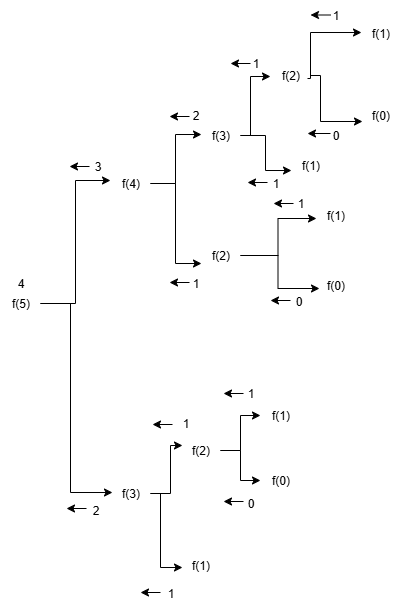

The diagram above was exported from draw.io. Its source (the exported page's mxGraphModel, read from the mxfile embedded in the PNG):
<mxGraphModel dx="1418" dy="794" grid="1" gridSize="10" guides="1" tooltips="1" connect="1" arrows="1" fold="1" page="1" pageScale="1" pageWidth="850" pageHeight="1100" math="0" shadow="0">
  <root>
    <mxCell id="0" />
    <mxCell id="1" parent="0" />
    <mxCell id="tMwmx9r10h9dBkiv5euX-1" value="f(5)" style="text;html=1;align=center;verticalAlign=middle;resizable=0;points=[];autosize=1;strokeColor=none;fillColor=none;" vertex="1" parent="1">
      <mxGeometry x="20" y="388" width="40" height="30" as="geometry" />
    </mxCell>
    <mxCell id="tMwmx9r10h9dBkiv5euX-2" value="f(4)" style="text;html=1;align=center;verticalAlign=middle;resizable=0;points=[];autosize=1;strokeColor=none;fillColor=none;" vertex="1" parent="1">
      <mxGeometry x="130" y="268" width="40" height="30" as="geometry" />
    </mxCell>
    <mxCell id="tMwmx9r10h9dBkiv5euX-3" value="f(3)" style="text;html=1;align=center;verticalAlign=middle;resizable=0;points=[];autosize=1;strokeColor=none;fillColor=none;" vertex="1" parent="1">
      <mxGeometry x="130" y="578" width="40" height="30" as="geometry" />
    </mxCell>
    <mxCell id="tMwmx9r10h9dBkiv5euX-4" value="f(3)" style="text;html=1;align=center;verticalAlign=middle;resizable=0;points=[];autosize=1;strokeColor=none;fillColor=none;" vertex="1" parent="1">
      <mxGeometry x="220" y="220" width="40" height="30" as="geometry" />
    </mxCell>
    <mxCell id="tMwmx9r10h9dBkiv5euX-5" value="f(2)" style="text;html=1;align=center;verticalAlign=middle;resizable=0;points=[];autosize=1;strokeColor=none;fillColor=none;" vertex="1" parent="1">
      <mxGeometry x="220" y="340" width="40" height="30" as="geometry" />
    </mxCell>
    <mxCell id="tMwmx9r10h9dBkiv5euX-38" style="edgeStyle=orthogonalEdgeStyle;rounded=0;orthogonalLoop=1;jettySize=auto;html=1;" edge="1" parent="1" source="tMwmx9r10h9dBkiv5euX-6" target="tMwmx9r10h9dBkiv5euX-15">
      <mxGeometry relative="1" as="geometry" />
    </mxCell>
    <mxCell id="tMwmx9r10h9dBkiv5euX-6" value="f(2)" style="text;html=1;align=center;verticalAlign=middle;resizable=0;points=[];autosize=1;strokeColor=none;fillColor=none;rotation=0;" vertex="1" parent="1">
      <mxGeometry x="200" y="535" width="40" height="30" as="geometry" />
    </mxCell>
    <mxCell id="tMwmx9r10h9dBkiv5euX-7" value="f(1)" style="text;html=1;align=center;verticalAlign=middle;resizable=0;points=[];autosize=1;strokeColor=none;fillColor=none;" vertex="1" parent="1">
      <mxGeometry x="200" y="650" width="40" height="30" as="geometry" />
    </mxCell>
    <mxCell id="tMwmx9r10h9dBkiv5euX-8" value="f(2)" style="text;html=1;align=center;verticalAlign=middle;resizable=0;points=[];autosize=1;strokeColor=none;fillColor=none;" vertex="1" parent="1">
      <mxGeometry x="290" y="160" width="40" height="30" as="geometry" />
    </mxCell>
    <mxCell id="tMwmx9r10h9dBkiv5euX-9" value="f(1)" style="text;html=1;align=center;verticalAlign=middle;resizable=0;points=[];autosize=1;strokeColor=none;fillColor=none;" vertex="1" parent="1">
      <mxGeometry x="310" y="250" width="40" height="30" as="geometry" />
    </mxCell>
    <mxCell id="tMwmx9r10h9dBkiv5euX-12" value="f(1)" style="text;html=1;align=center;verticalAlign=middle;resizable=0;points=[];autosize=1;strokeColor=none;fillColor=none;" vertex="1" parent="1">
      <mxGeometry x="380" y="118" width="40" height="30" as="geometry" />
    </mxCell>
    <mxCell id="tMwmx9r10h9dBkiv5euX-13" value="f(0)" style="text;html=1;align=center;verticalAlign=middle;resizable=0;points=[];autosize=1;strokeColor=none;fillColor=none;" vertex="1" parent="1">
      <mxGeometry x="380" y="200" width="40" height="30" as="geometry" />
    </mxCell>
    <mxCell id="tMwmx9r10h9dBkiv5euX-14" value="f(1)" style="text;html=1;align=center;verticalAlign=middle;resizable=0;points=[];autosize=1;strokeColor=none;fillColor=none;" vertex="1" parent="1">
      <mxGeometry x="280" y="500" width="40" height="30" as="geometry" />
    </mxCell>
    <mxCell id="tMwmx9r10h9dBkiv5euX-15" value="f(0)" style="text;html=1;align=center;verticalAlign=middle;resizable=0;points=[];autosize=1;strokeColor=none;fillColor=none;" vertex="1" parent="1">
      <mxGeometry x="280" y="565" width="40" height="30" as="geometry" />
    </mxCell>
    <mxCell id="tMwmx9r10h9dBkiv5euX-19" style="edgeStyle=orthogonalEdgeStyle;rounded=0;orthogonalLoop=1;jettySize=auto;html=1;entryX=0.05;entryY=0.467;entryDx=0;entryDy=0;entryPerimeter=0;" edge="1" parent="1" source="tMwmx9r10h9dBkiv5euX-1" target="tMwmx9r10h9dBkiv5euX-3">
      <mxGeometry relative="1" as="geometry">
        <Array as="points">
          <mxPoint x="90" y="403" />
          <mxPoint x="90" y="592" />
        </Array>
      </mxGeometry>
    </mxCell>
    <mxCell id="tMwmx9r10h9dBkiv5euX-20" style="edgeStyle=orthogonalEdgeStyle;rounded=0;orthogonalLoop=1;jettySize=auto;html=1;entryX=0;entryY=0.4;entryDx=0;entryDy=0;entryPerimeter=0;" edge="1" parent="1" source="tMwmx9r10h9dBkiv5euX-1" target="tMwmx9r10h9dBkiv5euX-2">
      <mxGeometry relative="1" as="geometry" />
    </mxCell>
    <mxCell id="tMwmx9r10h9dBkiv5euX-21" style="edgeStyle=orthogonalEdgeStyle;rounded=0;orthogonalLoop=1;jettySize=auto;html=1;entryX=0.05;entryY=0.333;entryDx=0;entryDy=0;entryPerimeter=0;" edge="1" parent="1" source="tMwmx9r10h9dBkiv5euX-3" target="tMwmx9r10h9dBkiv5euX-6">
      <mxGeometry relative="1" as="geometry">
        <Array as="points">
          <mxPoint x="190" y="593" />
          <mxPoint x="190" y="545" />
        </Array>
      </mxGeometry>
    </mxCell>
    <mxCell id="tMwmx9r10h9dBkiv5euX-22" style="edgeStyle=orthogonalEdgeStyle;rounded=0;orthogonalLoop=1;jettySize=auto;html=1;entryX=0.05;entryY=0.567;entryDx=0;entryDy=0;entryPerimeter=0;" edge="1" parent="1" source="tMwmx9r10h9dBkiv5euX-3" target="tMwmx9r10h9dBkiv5euX-7">
      <mxGeometry relative="1" as="geometry">
        <Array as="points">
          <mxPoint x="180" y="593" />
          <mxPoint x="180" y="667" />
        </Array>
      </mxGeometry>
    </mxCell>
    <mxCell id="tMwmx9r10h9dBkiv5euX-23" style="edgeStyle=orthogonalEdgeStyle;rounded=0;orthogonalLoop=1;jettySize=auto;html=1;entryX=0.025;entryY=0.467;entryDx=0;entryDy=0;entryPerimeter=0;" edge="1" parent="1" source="tMwmx9r10h9dBkiv5euX-2" target="tMwmx9r10h9dBkiv5euX-4">
      <mxGeometry relative="1" as="geometry" />
    </mxCell>
    <mxCell id="tMwmx9r10h9dBkiv5euX-24" style="edgeStyle=orthogonalEdgeStyle;rounded=0;orthogonalLoop=1;jettySize=auto;html=1;entryX=0.025;entryY=0.767;entryDx=0;entryDy=0;entryPerimeter=0;" edge="1" parent="1" source="tMwmx9r10h9dBkiv5euX-2" target="tMwmx9r10h9dBkiv5euX-5">
      <mxGeometry relative="1" as="geometry" />
    </mxCell>
    <mxCell id="tMwmx9r10h9dBkiv5euX-25" value="f(1)" style="text;html=1;align=center;verticalAlign=middle;resizable=0;points=[];autosize=1;strokeColor=none;fillColor=none;" vertex="1" parent="1">
      <mxGeometry x="335" y="300" width="40" height="30" as="geometry" />
    </mxCell>
    <mxCell id="tMwmx9r10h9dBkiv5euX-26" value="f(0)" style="text;html=1;align=center;verticalAlign=middle;resizable=0;points=[];autosize=1;strokeColor=none;fillColor=none;" vertex="1" parent="1">
      <mxGeometry x="335" y="370" width="40" height="30" as="geometry" />
    </mxCell>
    <mxCell id="tMwmx9r10h9dBkiv5euX-27" style="edgeStyle=orthogonalEdgeStyle;rounded=0;orthogonalLoop=1;jettySize=auto;html=1;entryX=0;entryY=0.533;entryDx=0;entryDy=0;entryPerimeter=0;" edge="1" parent="1" source="tMwmx9r10h9dBkiv5euX-4" target="tMwmx9r10h9dBkiv5euX-8">
      <mxGeometry relative="1" as="geometry">
        <Array as="points">
          <mxPoint x="270" y="235" />
          <mxPoint x="270" y="176" />
        </Array>
      </mxGeometry>
    </mxCell>
    <mxCell id="tMwmx9r10h9dBkiv5euX-28" style="edgeStyle=orthogonalEdgeStyle;rounded=0;orthogonalLoop=1;jettySize=auto;html=1;entryX=0.025;entryY=0.667;entryDx=0;entryDy=0;entryPerimeter=0;" edge="1" parent="1" source="tMwmx9r10h9dBkiv5euX-4" target="tMwmx9r10h9dBkiv5euX-9">
      <mxGeometry relative="1" as="geometry" />
    </mxCell>
    <mxCell id="tMwmx9r10h9dBkiv5euX-31" style="edgeStyle=orthogonalEdgeStyle;rounded=0;orthogonalLoop=1;jettySize=auto;html=1;entryX=0.025;entryY=0.467;entryDx=0;entryDy=0;entryPerimeter=0;exitX=0.925;exitY=0.6;exitDx=0;exitDy=0;exitPerimeter=0;" edge="1" parent="1" source="tMwmx9r10h9dBkiv5euX-8" target="tMwmx9r10h9dBkiv5euX-12">
      <mxGeometry relative="1" as="geometry">
        <Array as="points">
          <mxPoint x="330" y="178" />
          <mxPoint x="330" y="132" />
        </Array>
      </mxGeometry>
    </mxCell>
    <mxCell id="tMwmx9r10h9dBkiv5euX-34" style="edgeStyle=orthogonalEdgeStyle;rounded=0;orthogonalLoop=1;jettySize=auto;html=1;entryX=0.05;entryY=0.7;entryDx=0;entryDy=0;entryPerimeter=0;" edge="1" parent="1" source="tMwmx9r10h9dBkiv5euX-8" target="tMwmx9r10h9dBkiv5euX-13">
      <mxGeometry relative="1" as="geometry">
        <Array as="points">
          <mxPoint x="340" y="175" />
          <mxPoint x="340" y="221" />
        </Array>
      </mxGeometry>
    </mxCell>
    <mxCell id="tMwmx9r10h9dBkiv5euX-35" style="edgeStyle=orthogonalEdgeStyle;rounded=0;orthogonalLoop=1;jettySize=auto;html=1;entryX=0.025;entryY=0.6;entryDx=0;entryDy=0;entryPerimeter=0;" edge="1" parent="1" source="tMwmx9r10h9dBkiv5euX-5" target="tMwmx9r10h9dBkiv5euX-25">
      <mxGeometry relative="1" as="geometry" />
    </mxCell>
    <mxCell id="tMwmx9r10h9dBkiv5euX-36" style="edgeStyle=orthogonalEdgeStyle;rounded=0;orthogonalLoop=1;jettySize=auto;html=1;entryX=0.1;entryY=0.6;entryDx=0;entryDy=0;entryPerimeter=0;" edge="1" parent="1" source="tMwmx9r10h9dBkiv5euX-5" target="tMwmx9r10h9dBkiv5euX-26">
      <mxGeometry relative="1" as="geometry" />
    </mxCell>
    <mxCell id="tMwmx9r10h9dBkiv5euX-37" style="edgeStyle=orthogonalEdgeStyle;rounded=0;orthogonalLoop=1;jettySize=auto;html=1;entryX=0;entryY=0.5;entryDx=0;entryDy=0;entryPerimeter=0;" edge="1" parent="1" source="tMwmx9r10h9dBkiv5euX-6" target="tMwmx9r10h9dBkiv5euX-14">
      <mxGeometry relative="1" as="geometry" />
    </mxCell>
    <mxCell id="tMwmx9r10h9dBkiv5euX-39" value="1" style="text;html=1;align=center;verticalAlign=middle;resizable=0;points=[];autosize=1;strokeColor=none;fillColor=none;" vertex="1" parent="1">
      <mxGeometry x="340" y="100" width="30" height="30" as="geometry" />
    </mxCell>
    <mxCell id="tMwmx9r10h9dBkiv5euX-40" value="0" style="text;html=1;align=center;verticalAlign=middle;resizable=0;points=[];autosize=1;strokeColor=none;fillColor=none;" vertex="1" parent="1">
      <mxGeometry x="340" y="220" width="30" height="30" as="geometry" />
    </mxCell>
    <mxCell id="tMwmx9r10h9dBkiv5euX-41" value="" style="endArrow=classic;html=1;rounded=0;" edge="1" parent="1">
      <mxGeometry width="50" height="50" relative="1" as="geometry">
        <mxPoint x="350" y="114.5" as="sourcePoint" />
        <mxPoint x="330" y="114.5" as="targetPoint" />
      </mxGeometry>
    </mxCell>
    <mxCell id="tMwmx9r10h9dBkiv5euX-44" value="" style="endArrow=classic;html=1;rounded=0;" edge="1" parent="1">
      <mxGeometry width="50" height="50" relative="1" as="geometry">
        <mxPoint x="350" y="233" as="sourcePoint" />
        <mxPoint x="327" y="233" as="targetPoint" />
      </mxGeometry>
    </mxCell>
    <mxCell id="tMwmx9r10h9dBkiv5euX-45" value="1" style="text;html=1;align=center;verticalAlign=middle;resizable=0;points=[];autosize=1;strokeColor=none;fillColor=none;" vertex="1" parent="1">
      <mxGeometry x="260" y="148" width="30" height="30" as="geometry" />
    </mxCell>
    <mxCell id="tMwmx9r10h9dBkiv5euX-46" value="" style="endArrow=classic;html=1;rounded=0;" edge="1" parent="1">
      <mxGeometry width="50" height="50" relative="1" as="geometry">
        <mxPoint x="270" y="163" as="sourcePoint" />
        <mxPoint x="250" y="163" as="targetPoint" />
      </mxGeometry>
    </mxCell>
    <mxCell id="tMwmx9r10h9dBkiv5euX-47" value="1" style="text;html=1;align=center;verticalAlign=middle;resizable=0;points=[];autosize=1;strokeColor=none;fillColor=none;" vertex="1" parent="1">
      <mxGeometry x="280" y="268" width="30" height="30" as="geometry" />
    </mxCell>
    <mxCell id="tMwmx9r10h9dBkiv5euX-48" value="" style="endArrow=classic;html=1;rounded=0;" edge="1" parent="1">
      <mxGeometry width="50" height="50" relative="1" as="geometry">
        <mxPoint x="287" y="282" as="sourcePoint" />
        <mxPoint x="267" y="282" as="targetPoint" />
      </mxGeometry>
    </mxCell>
    <mxCell id="tMwmx9r10h9dBkiv5euX-49" value="2" style="text;html=1;align=center;verticalAlign=middle;resizable=0;points=[];autosize=1;strokeColor=none;fillColor=none;" vertex="1" parent="1">
      <mxGeometry x="200" y="200" width="30" height="30" as="geometry" />
    </mxCell>
    <mxCell id="tMwmx9r10h9dBkiv5euX-50" value="" style="endArrow=classic;html=1;rounded=0;" edge="1" parent="1">
      <mxGeometry width="50" height="50" relative="1" as="geometry">
        <mxPoint x="209" y="216" as="sourcePoint" />
        <mxPoint x="189" y="216" as="targetPoint" />
      </mxGeometry>
    </mxCell>
    <mxCell id="tMwmx9r10h9dBkiv5euX-51" value="1" style="text;html=1;align=center;verticalAlign=middle;resizable=0;points=[];autosize=1;strokeColor=none;fillColor=none;" vertex="1" parent="1">
      <mxGeometry x="305" y="288" width="30" height="30" as="geometry" />
    </mxCell>
    <mxCell id="tMwmx9r10h9dBkiv5euX-52" value="" style="endArrow=classic;html=1;rounded=0;" edge="1" parent="1">
      <mxGeometry width="50" height="50" relative="1" as="geometry">
        <mxPoint x="313" y="303" as="sourcePoint" />
        <mxPoint x="293" y="303" as="targetPoint" />
      </mxGeometry>
    </mxCell>
    <mxCell id="tMwmx9r10h9dBkiv5euX-53" value="0" style="text;html=1;align=center;verticalAlign=middle;resizable=0;points=[];autosize=1;strokeColor=none;fillColor=none;" vertex="1" parent="1">
      <mxGeometry x="303" y="386" width="30" height="30" as="geometry" />
    </mxCell>
    <mxCell id="tMwmx9r10h9dBkiv5euX-54" value="" style="endArrow=classic;html=1;rounded=0;" edge="1" parent="1">
      <mxGeometry width="50" height="50" relative="1" as="geometry">
        <mxPoint x="310" y="400" as="sourcePoint" />
        <mxPoint x="290" y="400" as="targetPoint" />
      </mxGeometry>
    </mxCell>
    <mxCell id="tMwmx9r10h9dBkiv5euX-55" value="1" style="text;html=1;align=center;verticalAlign=middle;resizable=0;points=[];autosize=1;strokeColor=none;fillColor=none;" vertex="1" parent="1">
      <mxGeometry x="200" y="368" width="30" height="30" as="geometry" />
    </mxCell>
    <mxCell id="tMwmx9r10h9dBkiv5euX-57" value="" style="endArrow=classic;html=1;rounded=0;" edge="1" parent="1">
      <mxGeometry width="50" height="50" relative="1" as="geometry">
        <mxPoint x="209" y="382" as="sourcePoint" />
        <mxPoint x="189" y="382" as="targetPoint" />
      </mxGeometry>
    </mxCell>
    <mxCell id="tMwmx9r10h9dBkiv5euX-58" value="1" style="text;html=1;align=center;verticalAlign=middle;resizable=0;points=[];autosize=1;strokeColor=none;fillColor=none;" vertex="1" parent="1">
      <mxGeometry x="255" y="478" width="30" height="30" as="geometry" />
    </mxCell>
    <mxCell id="tMwmx9r10h9dBkiv5euX-59" value="0" style="text;html=1;align=center;verticalAlign=middle;resizable=0;points=[];autosize=1;strokeColor=none;fillColor=none;" vertex="1" parent="1">
      <mxGeometry x="255" y="588" width="30" height="30" as="geometry" />
    </mxCell>
    <mxCell id="tMwmx9r10h9dBkiv5euX-60" value="" style="endArrow=classic;html=1;rounded=0;" edge="1" parent="1">
      <mxGeometry width="50" height="50" relative="1" as="geometry">
        <mxPoint x="263" y="493" as="sourcePoint" />
        <mxPoint x="243" y="493" as="targetPoint" />
      </mxGeometry>
    </mxCell>
    <mxCell id="tMwmx9r10h9dBkiv5euX-61" value="" style="endArrow=classic;html=1;rounded=0;" edge="1" parent="1">
      <mxGeometry width="50" height="50" relative="1" as="geometry">
        <mxPoint x="263" y="601" as="sourcePoint" />
        <mxPoint x="243" y="601" as="targetPoint" />
      </mxGeometry>
    </mxCell>
    <mxCell id="tMwmx9r10h9dBkiv5euX-62" value="1" style="text;html=1;align=center;verticalAlign=middle;resizable=0;points=[];autosize=1;strokeColor=none;fillColor=none;" vertex="1" parent="1">
      <mxGeometry x="190" y="508" width="30" height="30" as="geometry" />
    </mxCell>
    <mxCell id="tMwmx9r10h9dBkiv5euX-63" value="" style="endArrow=classic;html=1;rounded=0;" edge="1" parent="1">
      <mxGeometry width="50" height="50" relative="1" as="geometry">
        <mxPoint x="192" y="524" as="sourcePoint" />
        <mxPoint x="172" y="524" as="targetPoint" />
      </mxGeometry>
    </mxCell>
    <mxCell id="tMwmx9r10h9dBkiv5euX-64" value="1" style="text;html=1;align=center;verticalAlign=middle;resizable=0;points=[];autosize=1;strokeColor=none;fillColor=none;" vertex="1" parent="1">
      <mxGeometry x="175" y="678" width="30" height="30" as="geometry" />
    </mxCell>
    <mxCell id="tMwmx9r10h9dBkiv5euX-65" value="" style="endArrow=classic;html=1;rounded=0;" edge="1" parent="1">
      <mxGeometry width="50" height="50" relative="1" as="geometry">
        <mxPoint x="180" y="692" as="sourcePoint" />
        <mxPoint x="160" y="692" as="targetPoint" />
      </mxGeometry>
    </mxCell>
    <mxCell id="tMwmx9r10h9dBkiv5euX-66" value="2" style="text;html=1;align=center;verticalAlign=middle;resizable=0;points=[];autosize=1;strokeColor=none;fillColor=none;" vertex="1" parent="1">
      <mxGeometry x="100" y="595" width="30" height="30" as="geometry" />
    </mxCell>
    <mxCell id="tMwmx9r10h9dBkiv5euX-68" value="" style="endArrow=classic;html=1;rounded=0;" edge="1" parent="1">
      <mxGeometry width="50" height="50" relative="1" as="geometry">
        <mxPoint x="106" y="608" as="sourcePoint" />
        <mxPoint x="86" y="608" as="targetPoint" />
      </mxGeometry>
    </mxCell>
    <mxCell id="tMwmx9r10h9dBkiv5euX-69" value="3" style="text;html=1;align=center;verticalAlign=middle;resizable=0;points=[];autosize=1;strokeColor=none;fillColor=none;" vertex="1" parent="1">
      <mxGeometry x="102" y="251" width="30" height="30" as="geometry" />
    </mxCell>
    <mxCell id="tMwmx9r10h9dBkiv5euX-70" value="" style="endArrow=classic;html=1;rounded=0;" edge="1" parent="1">
      <mxGeometry width="50" height="50" relative="1" as="geometry">
        <mxPoint x="109" y="266" as="sourcePoint" />
        <mxPoint x="89" y="266" as="targetPoint" />
      </mxGeometry>
    </mxCell>
    <mxCell id="tMwmx9r10h9dBkiv5euX-71" value="4" style="text;html=1;align=center;verticalAlign=middle;resizable=0;points=[];autosize=1;strokeColor=none;fillColor=none;" vertex="1" parent="1">
      <mxGeometry x="25" y="368" width="30" height="30" as="geometry" />
    </mxCell>
  </root>
</mxGraphModel>